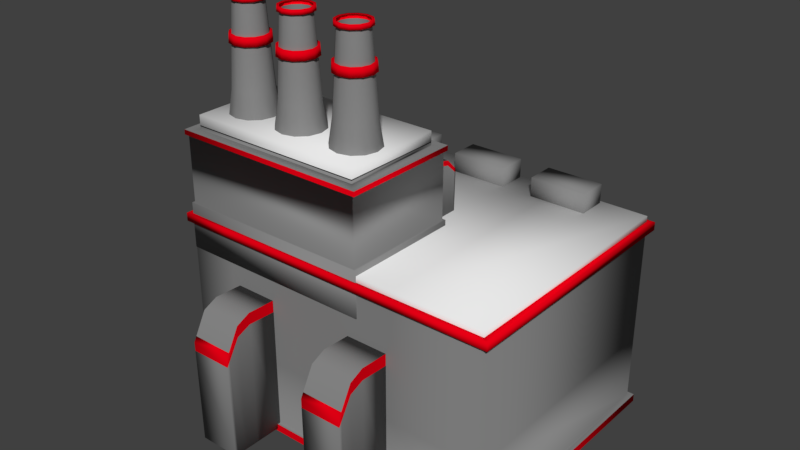 # Source: factory.blend  (saved by Blender 2.79.0; exported with 4.5.12 LTS)
import bpy
from mathutils import Matrix  # noqa: F401  (used for matrix-valued properties, if any)

bpy.ops.wm.read_factory_settings(use_empty=True)
scene = bpy.context.scene
scene.name = 'Scene'

# ---- collections
col_collection_1 = bpy.data.collections.new('Collection 1'); scene.collection.children.link(col_collection_1)

# ---- materials (node trees are filled in below, after node groups)
mat_species_special_color = bpy.data.materials.new('Species_Special_Color')
mat_species_special_color.alpha_threshold = 0.0
mat_species_special_color.roughness = 0.5
mat_factory_main = bpy.data.materials.new('Factory_Main')
mat_factory_main.alpha_threshold = 0.0
mat_factory_main.roughness = 0.5
mat_factory_main.line_color = (0.0, 0.0, 0.0, 1.0)
mat_factory_roof = bpy.data.materials.new('Factory_Roof')
mat_factory_roof.alpha_threshold = 0.0
mat_factory_roof.roughness = 0.5

# ---- material node trees
mat_species_special_color.use_nodes = True; mat_species_special_color.node_tree.nodes.clear()
_N = mat_species_special_color.node_tree.nodes; _L = mat_species_special_color.node_tree.links
n0 = _N.new('ShaderNodeOutputMaterial'); n0.name = 'Material Output'; n0.location = (300, 300)
n1 = _N.new('ShaderNodeBsdfDiffuse'); n1.name = 'Diffuse BSDF'; n1.location = (10, 300)
n1.inputs[0].default_value = (0.8, 0.0, 0.007404, 1.0)
_L.new(n1.outputs[0], n0.inputs[0])
n0.is_active_output = True
mat_factory_main.use_nodes = True; mat_factory_main.node_tree.nodes.clear()
_N = mat_factory_main.node_tree.nodes; _L = mat_factory_main.node_tree.links
n0 = _N.new('ShaderNodeOutputMaterial'); n0.name = 'Material Output'; n0.location = (300, 300)
n1 = _N.new('ShaderNodeBsdfDiffuse'); n1.name = 'Diffuse BSDF'; n1.location = (10, 300)
n1.inputs[0].default_value = (0.2396, 0.2396, 0.2396, 1.0)
_L.new(n1.outputs[0], n0.inputs[0])
n0.is_active_output = True
mat_factory_roof.use_nodes = True; mat_factory_roof.node_tree.nodes.clear()
_N = mat_factory_roof.node_tree.nodes; _L = mat_factory_roof.node_tree.links
n0 = _N.new('ShaderNodeOutputMaterial'); n0.name = 'Material Output'; n0.location = (300, 300)
n1 = _N.new('ShaderNodeBsdfDiffuse'); n1.name = 'Diffuse BSDF'; n1.location = (10, 300)
_L.new(n1.outputs[0], n0.inputs[0])
n0.is_active_output = True

# ---- world
world_world = bpy.data.worlds.new('World'); scene.world = world_world
world_world.color = (0.05088, 0.05088, 0.05088)
world_world.use_sun_shadow = False
world_world.sun_shadow_jitter_overblur = 0.0
world_world.cycles.sampling_method = 'MANUAL'

# ---- meshes
me_cube_028 = bpy.data.meshes.new('Cube.028')
me_cube_028.from_pydata([(0.1311, 0.2328, 0.2321), (0.1311, -0.2321, 0.3745), (-0.1311, -0.2321, 0.3745), (-0.1311, 0.2328, 0.2321), (0.1311, -1.471e-07, 0.3789), (-0.1311, 1.676e-08, 0.3789), (-0.1311, 0.1164, 0.35), (0.1311, 0.1164, 0.35), (-0.1311, 0.2104, 0.2548), (0.1311, 0.2104, 0.2548), (0.1311, 0.232, 0.1929), (0.1311, -0.2321, 0.3232), (-0.1311, -0.2321, 0.3232), (-0.1311, 0.232, 0.1929), (-0.1311, 2.055e-08, 0.3272), (0.1311, -1.371e-07, 0.3272), (0.1311, 0.116, 0.3007), (-0.1311, 0.116, 0.3007), (0.1311, 0.2097, 0.2136), (-0.1311, 0.2097, 0.2136)], [], [(15, 4, 1, 11), (19, 8, 3, 13), (12, 2, 5, 14), (16, 7, 4, 15), (18, 9, 7, 16), (14, 5, 6, 17), (10, 0, 9, 18), (0, 3, 8, 9), (17, 6, 8, 19), (0, 10, 13, 3)])
me_cube_028.polygons.foreach_set('use_smooth', [True] * 10)
me_cube_028.materials.append(mat_species_special_color)
me_cube_028.use_remesh_preserve_volume = False
me_cube_028.use_remesh_preserve_attributes = False
me_cube_028.use_mirror_vertex_groups = False
me_cube_028.update()
me_cube_027 = bpy.data.meshes.new('Cube.027')
me_cube_027.from_pydata([(0.1311, 0.2234, -0.2321), (0.1311, -0.2321, -0.2321), (-0.1311, -0.2321, -0.2321), (-0.1311, 0.2234, -0.2321), (0.1311, -0.2321, 0.3745), (-0.1311, -0.2321, 0.3745), (0.1311, -2.794e-08, -0.2321), (-0.1311, 6.147e-08, -0.2321), (0.1311, -1.471e-07, 0.3789), (-0.1311, 1.676e-08, 0.3789), (-0.1311, 0.1117, -0.2321), (-0.1311, 0.1164, 0.35), (0.1311, 0.1117, -0.2321), (0.1311, 0.1164, 0.35), (-0.1311, 0.2019, -0.2321), (-0.1311, 0.2104, 0.2548), (0.1311, 0.2019, -0.2321), (0.1311, 0.2104, 0.2548), (0.1311, 0.232, 0.1929), (0.1311, -0.2321, 0.3232), (-0.1311, -0.2321, 0.3232), (-0.1311, 0.232, 0.1929), (-0.1311, 2.055e-08, 0.3272), (0.1311, -1.371e-07, 0.3272), (0.1311, 0.116, 0.3007), (-0.1311, 0.116, 0.3007), (0.1311, 0.2097, 0.2136), (-0.1311, 0.2097, 0.2136)], [], [(6, 1, 2, 7), (8, 9, 5, 4), (19, 4, 5, 20), (18, 0, 3, 21), (13, 11, 9, 8), (12, 6, 7, 10), (16, 12, 10, 14), (17, 15, 11, 13), (0, 16, 14, 3), (10, 25, 27, 14), (0, 18, 26, 16), (7, 22, 25, 10), (16, 26, 24, 12), (12, 24, 23, 6), (2, 20, 22, 7), (14, 27, 21, 3), (1, 19, 20, 2), (6, 23, 19, 1)])
me_cube_027.polygons.foreach_set('use_smooth', [True] * 18)
me_cube_027.materials.append(mat_factory_main)
me_cube_027.use_remesh_preserve_volume = False
me_cube_027.use_remesh_preserve_attributes = False
me_cube_027.use_mirror_vertex_groups = False
me_cube_027.update()
me_cube_026 = bpy.data.meshes.new('Cube.026')
me_cube_026.from_pydata([(0.1311, 0.2234, -0.2321), (0.1311, -0.2321, -0.2321), (-0.1311, -0.2321, -0.2321), (-0.1311, 0.2234, -0.2321), (0.1311, -0.2321, 0.3745), (-0.1311, -0.2321, 0.3745), (0.1311, -2.794e-08, -0.2321), (-0.1311, 6.147e-08, -0.2321), (0.1311, -1.471e-07, 0.3789), (-0.1311, 1.676e-08, 0.3789), (-0.1311, 0.1117, -0.2321), (-0.1311, 0.1164, 0.35), (0.1311, 0.1117, -0.2321), (0.1311, 0.1164, 0.35), (-0.1311, 0.2019, -0.2321), (-0.1311, 0.2104, 0.2548), (0.1311, 0.2019, -0.2321), (0.1311, 0.2104, 0.2548), (0.1311, 0.232, 0.1929), (0.1311, -0.2321, 0.3232), (-0.1311, -0.2321, 0.3232), (-0.1311, 0.232, 0.1929), (-0.1311, 2.055e-08, 0.3272), (0.1311, -1.371e-07, 0.3272), (0.1311, 0.116, 0.3007), (-0.1311, 0.116, 0.3007), (0.1311, 0.2097, 0.2136), (-0.1311, 0.2097, 0.2136)], [], [(6, 1, 2, 7), (8, 9, 5, 4), (19, 4, 5, 20), (18, 0, 3, 21), (13, 11, 9, 8), (12, 6, 7, 10), (16, 12, 10, 14), (17, 15, 11, 13), (0, 16, 14, 3), (10, 25, 27, 14), (0, 18, 26, 16), (7, 22, 25, 10), (16, 26, 24, 12), (12, 24, 23, 6), (2, 20, 22, 7), (14, 27, 21, 3), (1, 19, 20, 2), (6, 23, 19, 1)])
me_cube_026.polygons.foreach_set('use_smooth', [True] * 18)
me_cube_026.materials.append(mat_factory_main)
me_cube_026.use_remesh_preserve_volume = False
me_cube_026.use_remesh_preserve_attributes = False
me_cube_026.use_mirror_vertex_groups = False
me_cube_026.update()
me_cube_025 = bpy.data.meshes.new('Cube.025')
me_cube_025.from_pydata([(0.1311, 0.2328, 0.2321), (0.1311, -0.2321, 0.3745), (-0.1311, -0.2321, 0.3745), (-0.1311, 0.2328, 0.2321), (0.1311, -1.471e-07, 0.3789), (-0.1311, 1.676e-08, 0.3789), (-0.1311, 0.1164, 0.35), (0.1311, 0.1164, 0.35), (-0.1311, 0.2104, 0.2548), (0.1311, 0.2104, 0.2548), (0.1311, 0.232, 0.1929), (0.1311, -0.2321, 0.3232), (-0.1311, -0.2321, 0.3232), (-0.1311, 0.232, 0.1929), (-0.1311, 2.055e-08, 0.3272), (0.1311, -1.371e-07, 0.3272), (0.1311, 0.116, 0.3007), (-0.1311, 0.116, 0.3007), (0.1311, 0.2097, 0.2136), (-0.1311, 0.2097, 0.2136)], [], [(15, 4, 1, 11), (19, 8, 3, 13), (12, 2, 5, 14), (16, 7, 4, 15), (18, 9, 7, 16), (14, 5, 6, 17), (10, 0, 9, 18), (0, 3, 8, 9), (17, 6, 8, 19), (0, 10, 13, 3)])
me_cube_025.polygons.foreach_set('use_smooth', [True] * 10)
me_cube_025.materials.append(mat_species_special_color)
me_cube_025.use_remesh_preserve_volume = False
me_cube_025.use_remesh_preserve_attributes = False
me_cube_025.use_mirror_vertex_groups = False
me_cube_025.update()
me_cube_024 = bpy.data.meshes.new('Cube.024')
me_cube_024.from_pydata([(0.1311, 0.2234, -0.2321), (0.1311, -0.2321, -0.2321), (-0.1311, -0.2321, -0.2321), (-0.1311, 0.2234, -0.2321), (0.1311, -0.2321, 0.3745), (-0.1311, -0.2321, 0.3745), (0.1311, -2.794e-08, -0.2321), (-0.1311, 6.147e-08, -0.2321), (0.1311, -1.471e-07, 0.3789), (-0.1311, 1.676e-08, 0.3789), (-0.1311, 0.1117, -0.2321), (-0.1311, 0.1164, 0.35), (0.1311, 0.1117, -0.2321), (0.1311, 0.1164, 0.35), (-0.1311, 0.2019, -0.2321), (-0.1311, 0.2104, 0.2548), (0.1311, 0.2019, -0.2321), (0.1311, 0.2104, 0.2548), (0.1311, 0.232, 0.1929), (0.1311, -0.2321, 0.3232), (-0.1311, -0.2321, 0.3232), (-0.1311, 0.232, 0.1929), (-0.1311, 2.055e-08, 0.3272), (0.1311, -1.371e-07, 0.3272), (0.1311, 0.116, 0.3007), (-0.1311, 0.116, 0.3007), (0.1311, 0.2097, 0.2136), (-0.1311, 0.2097, 0.2136)], [], [(6, 1, 2, 7), (8, 9, 5, 4), (19, 4, 5, 20), (18, 0, 3, 21), (13, 11, 9, 8), (12, 6, 7, 10), (16, 12, 10, 14), (17, 15, 11, 13), (0, 16, 14, 3), (10, 25, 27, 14), (0, 18, 26, 16), (7, 22, 25, 10), (16, 26, 24, 12), (12, 24, 23, 6), (2, 20, 22, 7), (14, 27, 21, 3), (1, 19, 20, 2), (6, 23, 19, 1)])
me_cube_024.polygons.foreach_set('use_smooth', [True] * 18)
me_cube_024.materials.append(mat_factory_main)
me_cube_024.use_remesh_preserve_volume = False
me_cube_024.use_remesh_preserve_attributes = False
me_cube_024.use_mirror_vertex_groups = False
me_cube_024.update()
me_cube_023 = bpy.data.meshes.new('Cube.023')
me_cube_023.from_pydata([(0.1311, 0.2328, 0.2321), (0.1311, -0.2321, 0.3745), (-0.1311, -0.2321, 0.3745), (-0.1311, 0.2328, 0.2321), (0.1311, -1.471e-07, 0.3789), (-0.1311, 1.676e-08, 0.3789), (-0.1311, 0.1164, 0.35), (0.1311, 0.1164, 0.35), (-0.1311, 0.2104, 0.2548), (0.1311, 0.2104, 0.2548), (0.1311, 0.232, 0.1929), (0.1311, -0.2321, 0.3232), (-0.1311, -0.2321, 0.3232), (-0.1311, 0.232, 0.1929), (-0.1311, 2.055e-08, 0.3272), (0.1311, -1.371e-07, 0.3272), (0.1311, 0.116, 0.3007), (-0.1311, 0.116, 0.3007), (0.1311, 0.2097, 0.2136), (-0.1311, 0.2097, 0.2136)], [], [(15, 4, 1, 11), (19, 8, 3, 13), (12, 2, 5, 14), (16, 7, 4, 15), (18, 9, 7, 16), (14, 5, 6, 17), (10, 0, 9, 18), (0, 3, 8, 9), (17, 6, 8, 19), (0, 10, 13, 3)])
me_cube_023.polygons.foreach_set('use_smooth', [True] * 10)
me_cube_023.materials.append(mat_species_special_color)
me_cube_023.use_remesh_preserve_volume = False
me_cube_023.use_remesh_preserve_attributes = False
me_cube_023.use_mirror_vertex_groups = False
me_cube_023.update()
me_cube_022 = bpy.data.meshes.new('Cube.022')
me_cube_022.from_pydata([(0.1311, 0.2328, 0.2321), (0.1311, -0.2321, 0.3745), (-0.1311, -0.2321, 0.3745), (-0.1311, 0.2328, 0.2321), (0.1311, -1.471e-07, 0.3789), (-0.1311, 1.676e-08, 0.3789), (-0.1311, 0.1164, 0.35), (0.1311, 0.1164, 0.35), (-0.1311, 0.2104, 0.2548), (0.1311, 0.2104, 0.2548), (0.1311, 0.232, 0.1929), (0.1311, -0.2321, 0.3232), (-0.1311, -0.2321, 0.3232), (-0.1311, 0.232, 0.1929), (-0.1311, 2.055e-08, 0.3272), (0.1311, -1.371e-07, 0.3272), (0.1311, 0.116, 0.3007), (-0.1311, 0.116, 0.3007), (0.1311, 0.2097, 0.2136), (-0.1311, 0.2097, 0.2136)], [], [(15, 4, 1, 11), (19, 8, 3, 13), (12, 2, 5, 14), (16, 7, 4, 15), (18, 9, 7, 16), (14, 5, 6, 17), (10, 0, 9, 18), (0, 3, 8, 9), (17, 6, 8, 19), (0, 10, 13, 3)])
me_cube_022.polygons.foreach_set('use_smooth', [True] * 10)
me_cube_022.materials.append(mat_species_special_color)
me_cube_022.use_remesh_preserve_volume = False
me_cube_022.use_remesh_preserve_attributes = False
me_cube_022.use_mirror_vertex_groups = False
me_cube_022.update()
me_cube_021 = bpy.data.meshes.new('Cube.021')
me_cube_021.from_pydata([(0.1311, 0.2234, -0.2321), (0.1311, -0.2321, -0.2321), (-0.1311, -0.2321, -0.2321), (-0.1311, 0.2234, -0.2321), (0.1311, -0.2321, 0.3745), (-0.1311, -0.2321, 0.3745), (0.1311, -2.794e-08, -0.2321), (-0.1311, 6.147e-08, -0.2321), (0.1311, -1.471e-07, 0.3789), (-0.1311, 1.676e-08, 0.3789), (-0.1311, 0.1117, -0.2321), (-0.1311, 0.1164, 0.35), (0.1311, 0.1117, -0.2321), (0.1311, 0.1164, 0.35), (-0.1311, 0.2019, -0.2321), (-0.1311, 0.2104, 0.2548), (0.1311, 0.2019, -0.2321), (0.1311, 0.2104, 0.2548), (0.1311, 0.232, 0.1929), (0.1311, -0.2321, 0.3232), (-0.1311, -0.2321, 0.3232), (-0.1311, 0.232, 0.1929), (-0.1311, 2.055e-08, 0.3272), (0.1311, -1.371e-07, 0.3272), (0.1311, 0.116, 0.3007), (-0.1311, 0.116, 0.3007), (0.1311, 0.2097, 0.2136), (-0.1311, 0.2097, 0.2136)], [], [(6, 1, 2, 7), (8, 9, 5, 4), (19, 4, 5, 20), (18, 0, 3, 21), (13, 11, 9, 8), (12, 6, 7, 10), (16, 12, 10, 14), (17, 15, 11, 13), (0, 16, 14, 3), (10, 25, 27, 14), (0, 18, 26, 16), (7, 22, 25, 10), (16, 26, 24, 12), (12, 24, 23, 6), (2, 20, 22, 7), (14, 27, 21, 3), (1, 19, 20, 2), (6, 23, 19, 1)])
me_cube_021.polygons.foreach_set('use_smooth', [True] * 18)
me_cube_021.materials.append(mat_factory_main)
me_cube_021.use_remesh_preserve_volume = False
me_cube_021.use_remesh_preserve_attributes = False
me_cube_021.use_mirror_vertex_groups = False
me_cube_021.update()
me_cube_020 = bpy.data.meshes.new('Cube.020')
me_cube_020.from_pydata([(0.1311, 0.2234, -0.2321), (0.1311, -0.2321, -0.2321), (-0.1311, -0.2321, -0.2321), (-0.1311, 0.2234, -0.2321), (0.1311, -0.2321, 0.3745), (-0.1311, -0.2321, 0.3745), (0.1311, -2.794e-08, -0.2321), (-0.1311, 6.147e-08, -0.2321), (0.1311, -1.471e-07, 0.3789), (-0.1311, 1.676e-08, 0.3789), (-0.1311, 0.1117, -0.2321), (-0.1311, 0.1164, 0.35), (0.1311, 0.1117, -0.2321), (0.1311, 0.1164, 0.35), (-0.1311, 0.2019, -0.2321), (-0.1311, 0.2104, 0.2548), (0.1311, 0.2019, -0.2321), (0.1311, 0.2104, 0.2548), (0.1311, 0.232, 0.1929), (0.1311, -0.2321, 0.3232), (-0.1311, -0.2321, 0.3232), (-0.1311, 0.232, 0.1929), (-0.1311, 2.055e-08, 0.3272), (0.1311, -1.371e-07, 0.3272), (0.1311, 0.116, 0.3007), (-0.1311, 0.116, 0.3007), (0.1311, 0.2097, 0.2136), (-0.1311, 0.2097, 0.2136)], [], [(6, 1, 2, 7), (8, 9, 5, 4), (19, 4, 5, 20), (18, 0, 3, 21), (13, 11, 9, 8), (12, 6, 7, 10), (16, 12, 10, 14), (17, 15, 11, 13), (0, 16, 14, 3), (10, 25, 27, 14), (0, 18, 26, 16), (7, 22, 25, 10), (16, 26, 24, 12), (12, 24, 23, 6), (2, 20, 22, 7), (14, 27, 21, 3), (1, 19, 20, 2), (6, 23, 19, 1)])
me_cube_020.polygons.foreach_set('use_smooth', [True] * 18)
me_cube_020.materials.append(mat_factory_main)
me_cube_020.use_remesh_preserve_volume = False
me_cube_020.use_remesh_preserve_attributes = False
me_cube_020.use_mirror_vertex_groups = False
me_cube_020.update()
me_cube_019 = bpy.data.meshes.new('Cube.019')
me_cube_019.from_pydata([(0.1311, 0.2328, 0.2321), (0.1311, -0.2321, 0.3745), (-0.1311, -0.2321, 0.3745), (-0.1311, 0.2328, 0.2321), (0.1311, -1.471e-07, 0.3789), (-0.1311, 1.676e-08, 0.3789), (-0.1311, 0.1164, 0.35), (0.1311, 0.1164, 0.35), (-0.1311, 0.2104, 0.2548), (0.1311, 0.2104, 0.2548), (0.1311, 0.232, 0.1929), (0.1311, -0.2321, 0.3232), (-0.1311, -0.2321, 0.3232), (-0.1311, 0.232, 0.1929), (-0.1311, 2.055e-08, 0.3272), (0.1311, -1.371e-07, 0.3272), (0.1311, 0.116, 0.3007), (-0.1311, 0.116, 0.3007), (0.1311, 0.2097, 0.2136), (-0.1311, 0.2097, 0.2136)], [], [(15, 4, 1, 11), (19, 8, 3, 13), (12, 2, 5, 14), (16, 7, 4, 15), (18, 9, 7, 16), (14, 5, 6, 17), (10, 0, 9, 18), (0, 3, 8, 9), (17, 6, 8, 19), (0, 10, 13, 3)])
me_cube_019.polygons.foreach_set('use_smooth', [True] * 10)
me_cube_019.materials.append(mat_species_special_color)
me_cube_019.use_remesh_preserve_volume = False
me_cube_019.use_remesh_preserve_attributes = False
me_cube_019.use_mirror_vertex_groups = False
me_cube_019.update()
me_cube_018 = bpy.data.meshes.new('Cube.018')
me_cube_018.from_pydata([(0.1311, 0.2328, 0.2321), (0.1311, -0.2321, 0.3745), (-0.1311, -0.2321, 0.3745), (-0.1311, 0.2328, 0.2321), (0.1311, -1.471e-07, 0.3789), (-0.1311, 1.676e-08, 0.3789), (-0.1311, 0.1164, 0.35), (0.1311, 0.1164, 0.35), (-0.1311, 0.2104, 0.2548), (0.1311, 0.2104, 0.2548), (0.1311, 0.232, 0.1929), (0.1311, -0.2321, 0.3232), (-0.1311, -0.2321, 0.3232), (-0.1311, 0.232, 0.1929), (-0.1311, 2.055e-08, 0.3272), (0.1311, -1.371e-07, 0.3272), (0.1311, 0.116, 0.3007), (-0.1311, 0.116, 0.3007), (0.1311, 0.2097, 0.2136), (-0.1311, 0.2097, 0.2136)], [], [(15, 4, 1, 11), (19, 8, 3, 13), (12, 2, 5, 14), (16, 7, 4, 15), (18, 9, 7, 16), (14, 5, 6, 17), (10, 0, 9, 18), (0, 3, 8, 9), (17, 6, 8, 19), (0, 10, 13, 3)])
me_cube_018.polygons.foreach_set('use_smooth', [True] * 10)
me_cube_018.materials.append(mat_species_special_color)
me_cube_018.use_remesh_preserve_volume = False
me_cube_018.use_remesh_preserve_attributes = False
me_cube_018.use_mirror_vertex_groups = False
me_cube_018.update()
me_cube_017 = bpy.data.meshes.new('Cube.017')
me_cube_017.from_pydata([(0.9104, 0.5156, 0.5209), (0.9104, -0.5156, 0.5209), (-0.9104, 0.5156, 0.5209), (-0.9104, -0.5156, 0.5209), (0.9104, 0.5156, 0.631), (0.9104, -0.5156, 0.631), (-0.9104, 0.5156, 0.631), (-0.9104, -0.5156, 0.631)], [], [(2, 3, 7, 6), (4, 6, 7, 5), (0, 2, 6, 4), (3, 1, 5, 7), (1, 0, 4, 5)])
me_cube_017.polygons.foreach_set('use_smooth', [True] * 5)
me_cube_017.materials.append(mat_factory_roof)
me_cube_017.use_remesh_preserve_volume = False
me_cube_017.use_remesh_preserve_attributes = False
me_cube_017.use_mirror_vertex_groups = False
me_cube_017.update()
me_cube_016 = bpy.data.meshes.new('Cube.016')
me_cube_016.from_pydata([(1.019, 0.6119, 0.5436), (1.019, 0.6119, 0.5936), (1.019, -0.6119, 0.5436), (1.019, -0.6119, 0.5936), (-1.019, -0.6119, 0.5436), (-1.019, -0.6119, 0.5936), (-1.019, 0.6119, 0.5436), (-1.019, 0.6119, 0.5936)], [], [(0, 1, 3, 2), (2, 3, 5, 4), (4, 5, 7, 6), (1, 0, 6, 7)])
me_cube_016.polygons.foreach_set('use_smooth', [True] * 4)
me_cube_016.materials.append(mat_species_special_color)
me_cube_016.use_remesh_preserve_volume = False
me_cube_016.use_remesh_preserve_attributes = False
me_cube_016.use_mirror_vertex_groups = False
me_cube_016.update()
me_cube_015 = bpy.data.meshes.new('Cube.015')
me_cube_015.from_pydata([(1.666, 1.0, 1.0), (1.666, -1.534, 1.0), (-1.666, -1.534, 1.0), (-1.666, 1.0, 1.0), (-0.6919, 1.0, 1.0), (-0.6919, -1.534, 1.0), (-1.179, 1.0, 1.0), (-1.179, -1.534, 1.0), (0.7363, 1.0, 1.0), (0.7363, -1.534, 1.0), (0.0222, 1.0, 1.0), (0.0222, -1.534, 1.0), (1.666, 1.0, 1.059), (1.666, -1.534, 1.059), (-1.179, 1.0, 1.059), (-1.666, 1.0, 1.059), (-1.179, -1.534, 1.059), (-1.666, -1.534, 1.059), (0.0222, 1.0, 1.059), (-0.6919, 1.0, 1.059), (0.0222, -1.534, 1.059), (-0.6919, -1.534, 1.059), (0.7363, 1.0, 1.059), (0.7363, -1.534, 1.059)], [], [(10, 11, 5, 4), (14, 15, 17, 16), (18, 19, 21, 20), (19, 14, 16, 21), (12, 22, 23, 13), (22, 18, 20, 23), (0, 8, 22, 12), (6, 3, 15, 14), (8, 10, 18, 22), (9, 1, 13, 23), (2, 7, 16, 17), (10, 4, 19, 18), (11, 9, 23, 20), (4, 6, 14, 19), (3, 2, 17, 15), (1, 0, 12, 13), (5, 11, 20, 21), (7, 5, 21, 16)])
me_cube_015.polygons.foreach_set('use_smooth', [True] * 18)
me_cube_015.materials.append(mat_factory_roof)
me_cube_015.use_remesh_preserve_volume = False
me_cube_015.use_remesh_preserve_attributes = False
me_cube_015.use_mirror_vertex_groups = False
me_cube_015.update()
me_cube_014 = bpy.data.meshes.new('Cube.014')
me_cube_014.from_pydata([(1.72, 1.037, -1.001), (1.72, -1.571, -1.001), (-1.208, 1.037, -1.001), (-1.709, 1.037, -1.001), (-1.208, -1.571, -1.001), (-1.709, -1.571, -1.001), (0.02822, 1.037, -1.001), (-0.7066, 1.037, -1.001), (0.02822, -1.571, -1.001), (-0.7066, -1.571, -1.001), (-0.7066, -1.571, -0.9219), (-1.208, -1.571, -0.9219), (0.763, 1.037, -1.001), (0.763, -1.571, -1.001), (0.763, -1.571, -0.9219), (0.02822, -1.571, -0.9219), (1.72, 1.037, -0.9219), (1.72, -1.571, -0.9219), (-1.709, -1.571, -0.9219), (-1.709, 1.037, -0.9219), (-0.7066, 1.037, -0.9219), (-1.208, 1.037, -0.9219), (0.763, 1.037, -0.9219), (0.02822, 1.037, -0.9219)], [], [(21, 2, 3, 19), (23, 6, 7, 20), (16, 0, 12, 22), (22, 12, 6, 23), (9, 10, 11, 4), (8, 15, 10, 9), (5, 18, 19, 3), (4, 11, 18, 5), (0, 16, 17, 1), (1, 17, 14, 13), (13, 14, 15, 8)])
me_cube_014.polygons.foreach_set('use_smooth', [True] * 11)
me_cube_014.materials.append(mat_species_special_color)
me_cube_014.use_remesh_preserve_volume = False
me_cube_014.use_remesh_preserve_attributes = False
me_cube_014.use_mirror_vertex_groups = False
me_cube_014.update()
me_cube_013 = bpy.data.meshes.new('Cube.013')
me_cube_013.from_pydata([(1.666, 1.0, 1.0), (1.666, -1.534, 1.0), (-1.666, -1.534, 1.0), (-1.666, 1.0, 1.0), (-0.6919, 1.0, 1.0), (-0.6919, -1.534, 1.0), (-1.179, 1.0, 1.0), (-1.179, -1.534, 1.0), (0.7363, 1.0, 1.0), (0.7363, -1.534, 1.0), (0.0222, 1.0, 1.0), (0.0222, -1.534, 1.0), (1.666, 1.0, 0.92), (1.666, -1.534, 0.92), (-1.666, -1.534, 0.92), (-1.666, 1.0, 0.92), (-0.6919, 1.0, 0.92), (-1.179, 1.0, 0.92), (-0.6919, -1.534, 0.92), (-1.179, -1.534, 0.92), (0.7363, 1.0, 0.92), (0.7363, -1.534, 0.92), (0.0222, 1.0, 0.92), (0.0222, -1.534, 0.92), (1.729, 1.043, 0.9186), (1.729, 1.043, 1.001), (1.729, -1.577, 0.9186), (1.729, -1.577, 1.001), (-1.717, -1.577, 0.9186), (-1.717, -1.577, 1.001), (-1.717, 1.043, 0.9186), (-1.717, 1.043, 1.001), (-1.213, 1.043, 1.001), (-1.213, -1.577, 1.001), (0.0293, 1.043, 1.001), (-0.7092, 1.043, 1.001), (0.0293, -1.577, 1.001), (-0.7092, -1.577, 1.001), (-0.7092, 1.043, 0.9186), (-1.213, 1.043, 0.9186), (0.7678, 1.043, 1.001), (0.7678, -1.577, 1.001), (0.7678, 1.043, 0.9186), (0.0293, 1.043, 0.9186), (-0.7092, -1.577, 0.9186), (-1.213, -1.577, 0.9186), (0.7678, -1.577, 0.9186), (0.0293, -1.577, 0.9186)], [], [(12, 13, 1, 0), (19, 14, 2, 7), (14, 15, 3, 2), (23, 18, 5, 11), (18, 19, 7, 5), (13, 21, 9, 1), (21, 23, 11, 9), (8, 10, 22, 20), (0, 8, 20, 12), (6, 3, 15, 17), (10, 4, 16, 22), (4, 6, 17, 16), (24, 25, 27, 26), (45, 33, 29, 28), (28, 29, 31, 30), (47, 36, 37, 44), (44, 37, 33, 45), (26, 27, 41, 46), (46, 41, 36, 47), (40, 42, 43, 34), (25, 24, 42, 40), (32, 39, 30, 31), (34, 43, 38, 35), (35, 38, 39, 32), (14, 19, 45, 28), (5, 7, 33, 37), (12, 20, 42, 24), (3, 6, 32, 31), (13, 12, 24, 26), (17, 15, 30, 39), (7, 2, 29, 33), (8, 0, 25, 40), (22, 16, 38, 43), (2, 3, 31, 29), (1, 9, 41, 27), (16, 17, 39, 38), (4, 10, 34, 35), (19, 18, 44, 45), (11, 5, 37, 36), (23, 21, 46, 47), (10, 8, 40, 34), (18, 23, 47, 44), (20, 22, 43, 42), (9, 11, 36, 41), (15, 14, 28, 30), (6, 4, 35, 32), (21, 13, 26, 46), (0, 1, 27, 25)])
me_cube_013.polygons.foreach_set('use_smooth', [True] * 48)
me_cube_013.materials.append(mat_species_special_color)
me_cube_013.use_remesh_preserve_volume = False
me_cube_013.use_remesh_preserve_attributes = False
me_cube_013.use_mirror_vertex_groups = False
me_cube_013.update()
me_cylinder_011 = bpy.data.meshes.new('Cylinder.011')
me_cylinder_011.from_pydata([(5.991e-09, 0.2898, 1.574), (0.1449, 0.251, 1.574), (0.251, 0.1449, 1.574), (0.2898, -9.987e-08, 1.574), (0.251, -0.1449, 1.574), (0.1449, -0.251, 1.574), (4.975e-08, -0.2898, 1.574), (-0.1449, -0.251, 1.574), (-0.251, -0.1449, 1.574), (-0.2898, -2.22e-07, 1.574), (-0.251, 0.1449, 1.574), (-0.1449, 0.251, 1.574), (5.968e-09, 0.2947, 1.501), (0.1473, 0.2552, 1.501), (0.2552, 0.1473, 1.501), (0.2947, -9.95e-08, 1.501), (0.2552, -0.1473, 1.501), (0.1473, -0.2552, 1.501), (5.046e-08, -0.2947, 1.501), (-0.1473, -0.2552, 1.501), (-0.2552, -0.1473, 1.501), (-0.2947, -2.236e-07, 1.501), (-0.2552, 0.1473, 1.501), (-0.1473, 0.2552, 1.501), (0.1691, 0.2929, 1.58), (8.134e-09, 0.3383, 1.58), (8.107e-09, 0.3439, 1.494), (0.2929, 0.1691, 1.58), (0.3383, -9.685e-08, 1.58), (0.2929, -0.1691, 1.58), (0.1691, -0.2929, 1.58), (5.921e-08, -0.3383, 1.58), (-0.1691, -0.2929, 1.58), (-0.2929, -0.1691, 1.58), (-0.3383, -2.393e-07, 1.58), (-0.2929, 0.1691, 1.58), (-0.1691, 0.2929, 1.58), (0.172, 0.2978, 1.494), (0.2978, 0.172, 1.494), (0.3439, -9.641e-08, 1.494), (0.2978, -0.172, 1.494), (0.172, -0.2978, 1.494), (6.004e-08, -0.3439, 1.494), (-0.172, -0.2978, 1.494), (-0.2978, -0.172, 1.494), (-0.3439, -2.413e-07, 1.494), (-0.2978, 0.172, 1.494), (-0.172, 0.2978, 1.494)], [], [(9, 10, 35, 34), (15, 14, 38, 39), (4, 5, 30, 29), (23, 22, 46, 47), (16, 15, 39, 40), (11, 0, 25, 36), (12, 23, 47, 26), (6, 7, 32, 31), (1, 2, 27, 24), (17, 16, 40, 41), (8, 9, 34, 33), (18, 17, 41, 42), (26, 25, 24, 37), (37, 24, 27, 38), (38, 27, 28, 39), (39, 28, 29, 40), (40, 29, 30, 41), (41, 30, 31, 42), (42, 31, 32, 43), (43, 32, 33, 44), (44, 33, 34, 45), (45, 34, 35, 46), (46, 35, 36, 47), (47, 36, 25, 26), (22, 21, 45, 46), (14, 13, 37, 38), (2, 3, 28, 27), (21, 20, 44, 45), (7, 8, 33, 32), (0, 1, 24, 25), (13, 12, 26, 37), (20, 19, 43, 44), (5, 6, 31, 30), (10, 11, 36, 35), (19, 18, 42, 43), (3, 4, 29, 28)])
me_cylinder_011.polygons.foreach_set('use_smooth', [True] * 36)
me_cylinder_011.materials.append(mat_species_special_color)
me_cylinder_011.use_remesh_preserve_volume = False
me_cylinder_011.use_remesh_preserve_attributes = False
me_cylinder_011.use_mirror_vertex_groups = False
me_cylinder_011.update()
me_cylinder_010 = bpy.data.meshes.new('Cylinder.010')
me_cylinder_010.from_pydata([(5.727e-09, 0.3446, 0.7405), (0.1723, 0.2984, 0.7405), (0.2984, 0.1723, 0.7405), (0.3446, -9.562e-08, 0.7405), (0.2984, -0.1723, 0.7405), (0.1723, -0.2984, 0.7405), (5.775e-08, -0.3446, 0.7405), (-0.1723, -0.2984, 0.7405), (-0.2984, -0.1723, 0.7405), (-0.3446, -2.407e-07, 0.7405), (-0.2984, 0.1723, 0.7405), (-0.1723, 0.2984, 0.7405), (5.775e-09, 0.3345, 0.8932), (0.1673, 0.2897, 0.8932), (0.2897, 0.1673, 0.8932), (0.3345, -9.64e-08, 0.8932), (0.2897, -0.1673, 0.8932), (0.1673, -0.2897, 0.8932), (5.629e-08, -0.3345, 0.8932), (-0.1673, -0.2897, 0.8932), (-0.2897, -0.1673, 0.8932), (-0.3345, -2.373e-07, 0.8932), (-0.2897, 0.1673, 0.8932), (-0.1673, 0.2897, 0.8932), (0.1926, 0.3336, 0.9047), (0.1984, 0.3436, 0.7289), (0.3336, 0.1926, 0.9047), (0.3436, 0.1984, 0.7289), (0.3852, -9.224e-08, 0.9047), (0.3967, -9.134e-08, 0.7289), (0.3336, -0.1926, 0.9047), (0.3436, -0.1984, 0.7289), (0.1926, -0.3336, 0.9047), (0.1984, -0.3436, 0.7289), (6.524e-08, -0.3852, 0.9047), (6.692e-08, -0.3967, 0.7289), (-0.1926, -0.3336, 0.9047), (-0.1984, -0.3436, 0.7289), (-0.3336, -0.1926, 0.9047), (-0.3436, -0.1984, 0.7289), (-0.3852, -2.545e-07, 0.9047), (-0.3967, -2.584e-07, 0.7289), (-0.3336, 0.1926, 0.9047), (-0.3436, 0.1984, 0.7289), (-0.1926, 0.3336, 0.9047), (-0.1984, 0.3436, 0.7289), (7.019e-09, 0.3967, 0.7289), (7.075e-09, 0.3852, 0.9047)], [], [(7, 6, 35, 37), (20, 21, 40, 38), (13, 14, 26, 24), (8, 7, 37, 39), (21, 22, 42, 40), (1, 0, 46, 25), (14, 15, 28, 26), (9, 8, 39, 41), (22, 23, 44, 42), (2, 1, 25, 27), (15, 16, 30, 28), (10, 9, 41, 43), (45, 44, 47, 46), (43, 42, 44, 45), (41, 40, 42, 43), (39, 38, 40, 41), (37, 36, 38, 39), (35, 34, 36, 37), (33, 32, 34, 35), (31, 30, 32, 33), (29, 28, 30, 31), (27, 26, 28, 29), (25, 24, 26, 27), (46, 47, 24, 25), (12, 13, 24, 47), (19, 20, 38, 36), (6, 5, 33, 35), (18, 19, 36, 34), (5, 4, 31, 33), (0, 11, 45, 46), (17, 18, 34, 32), (4, 3, 29, 31), (11, 10, 43, 45), (16, 17, 32, 30), (3, 2, 27, 29), (23, 12, 47, 44)])
me_cylinder_010.polygons.foreach_set('use_smooth', [True] * 36)
me_cylinder_010.materials.append(mat_species_special_color)
me_cylinder_010.use_remesh_preserve_volume = False
me_cylinder_010.use_remesh_preserve_attributes = False
me_cylinder_010.use_mirror_vertex_groups = False
me_cylinder_010.update()
me_cylinder_009 = bpy.data.meshes.new('Cylinder.009')
me_cylinder_009.from_pydata([(3.756e-09, 0.6375, -1.578), (0.3187, 0.5521, -1.578), (0.5521, 0.3187, -1.578), (0.6375, -7.173e-08, -1.578), (0.5521, -0.3187, -1.578), (0.3187, -0.5521, -1.578), (1e-07, -0.6375, -1.578), (-0.3187, -0.5521, -1.578), (-0.5521, -0.3187, -1.578), (-0.6375, -3.402e-07, -1.578), (-0.5521, 0.3187, -1.578), (-0.3187, 0.5521, -1.578), (5.462e-09, 0.3993, -0.09337), (0.1996, 0.3458, -0.09337), (0.3458, 0.1996, -0.09337), (0.3993, -9.136e-08, -0.09337), (0.3458, -0.1996, -0.09337), (0.1996, -0.3458, -0.09337), (6.575e-08, -0.3993, -0.09337), (-0.1996, -0.3458, -0.09337), (-0.3458, -0.1996, -0.09337), (-0.3993, -2.595e-07, -0.09337), (-0.3458, 0.1996, -0.09337), (-0.1996, 0.3458, -0.09337), (5.727e-09, 0.3446, 0.7405), (0.1723, 0.2984, 0.7405), (0.2984, 0.1723, 0.7405), (0.3446, -9.562e-08, 0.7405), (0.2984, -0.1723, 0.7405), (0.1723, -0.2984, 0.7405), (5.775e-08, -0.3446, 0.7405), (-0.1723, -0.2984, 0.7405), (-0.2984, -0.1723, 0.7405), (-0.3446, -2.407e-07, 0.7405), (-0.2984, 0.1723, 0.7405), (-0.1723, 0.2984, 0.7405), (5.775e-09, 0.3345, 0.8932), (0.1673, 0.2897, 0.8932), (0.2897, 0.1673, 0.8932), (0.3345, -9.64e-08, 0.8932), (0.2897, -0.1673, 0.8932), (0.1673, -0.2897, 0.8932), (5.629e-08, -0.3345, 0.8932), (-0.1673, -0.2897, 0.8932), (-0.2897, -0.1673, 0.8932), (-0.3345, -2.373e-07, 0.8932), (-0.2897, 0.1673, 0.8932), (-0.1673, 0.2897, 0.8932), (5.968e-09, 0.2947, 1.501), (0.1473, 0.2552, 1.501), (0.2552, 0.1473, 1.501), (0.2947, -9.95e-08, 1.501), (0.2552, -0.1473, 1.501), (0.1473, -0.2552, 1.501), (5.046e-08, -0.2947, 1.501), (-0.1473, -0.2552, 1.501), (-0.2552, -0.1473, 1.501), (-0.2947, -2.236e-07, 1.501), (-0.2552, 0.1473, 1.501), (-0.1473, 0.2552, 1.501)], [], [(0, 1, 2, 3, 4, 5, 6, 7, 8, 9, 10, 11), (11, 23, 12, 0), (10, 22, 23, 11), (9, 21, 22, 10), (8, 20, 21, 9), (7, 19, 20, 8), (6, 18, 19, 7), (5, 17, 18, 6), (4, 16, 17, 5), (3, 15, 16, 4), (2, 14, 15, 3), (1, 13, 14, 2), (0, 12, 13, 1), (23, 35, 24, 12), (22, 34, 35, 23), (21, 33, 34, 22), (20, 32, 33, 21), (19, 31, 32, 20), (18, 30, 31, 19), (17, 29, 30, 18), (16, 28, 29, 17), (15, 27, 28, 16), (14, 26, 27, 15), (13, 25, 26, 14), (12, 24, 25, 13), (47, 59, 48, 36), (46, 58, 59, 47), (45, 57, 58, 46), (44, 56, 57, 45), (43, 55, 56, 44), (42, 54, 55, 43), (41, 53, 54, 42), (40, 52, 53, 41), (39, 51, 52, 40), (38, 50, 51, 39), (37, 49, 50, 38), (36, 48, 49, 37)])
me_cylinder_009.polygons.foreach_set('use_smooth', [True] * 37)
me_cylinder_009.materials.append(mat_factory_main)
me_cylinder_009.use_remesh_preserve_volume = False
me_cylinder_009.use_remesh_preserve_attributes = False
me_cylinder_009.use_mirror_vertex_groups = False
me_cylinder_009.update()
me_cylinder_008 = bpy.data.meshes.new('Cylinder.008')
me_cylinder_008.from_pydata([(3.756e-09, 0.6375, -1.578), (0.3187, 0.5521, -1.578), (0.5521, 0.3187, -1.578), (0.6375, -7.173e-08, -1.578), (0.5521, -0.3187, -1.578), (0.3187, -0.5521, -1.578), (1e-07, -0.6375, -1.578), (-0.3187, -0.5521, -1.578), (-0.5521, -0.3187, -1.578), (-0.6375, -3.402e-07, -1.578), (-0.5521, 0.3187, -1.578), (-0.3187, 0.5521, -1.578), (5.462e-09, 0.3993, -0.09337), (0.1996, 0.3458, -0.09337), (0.3458, 0.1996, -0.09337), (0.3993, -9.136e-08, -0.09337), (0.3458, -0.1996, -0.09337), (0.1996, -0.3458, -0.09337), (6.575e-08, -0.3993, -0.09337), (-0.1996, -0.3458, -0.09337), (-0.3458, -0.1996, -0.09337), (-0.3993, -2.595e-07, -0.09337), (-0.3458, 0.1996, -0.09337), (-0.1996, 0.3458, -0.09337), (5.727e-09, 0.3446, 0.7405), (0.1723, 0.2984, 0.7405), (0.2984, 0.1723, 0.7405), (0.3446, -9.562e-08, 0.7405), (0.2984, -0.1723, 0.7405), (0.1723, -0.2984, 0.7405), (5.775e-08, -0.3446, 0.7405), (-0.1723, -0.2984, 0.7405), (-0.2984, -0.1723, 0.7405), (-0.3446, -2.407e-07, 0.7405), (-0.2984, 0.1723, 0.7405), (-0.1723, 0.2984, 0.7405), (5.775e-09, 0.3345, 0.8932), (0.1673, 0.2897, 0.8932), (0.2897, 0.1673, 0.8932), (0.3345, -9.64e-08, 0.8932), (0.2897, -0.1673, 0.8932), (0.1673, -0.2897, 0.8932), (5.629e-08, -0.3345, 0.8932), (-0.1673, -0.2897, 0.8932), (-0.2897, -0.1673, 0.8932), (-0.3345, -2.373e-07, 0.8932), (-0.2897, 0.1673, 0.8932), (-0.1673, 0.2897, 0.8932), (5.968e-09, 0.2947, 1.501), (0.1473, 0.2552, 1.501), (0.2552, 0.1473, 1.501), (0.2947, -9.95e-08, 1.501), (0.2552, -0.1473, 1.501), (0.1473, -0.2552, 1.501), (5.046e-08, -0.2947, 1.501), (-0.1473, -0.2552, 1.501), (-0.2552, -0.1473, 1.501), (-0.2947, -2.236e-07, 1.501), (-0.2552, 0.1473, 1.501), (-0.1473, 0.2552, 1.501)], [], [(0, 1, 2, 3, 4, 5, 6, 7, 8, 9, 10, 11), (11, 23, 12, 0), (10, 22, 23, 11), (9, 21, 22, 10), (8, 20, 21, 9), (7, 19, 20, 8), (6, 18, 19, 7), (5, 17, 18, 6), (4, 16, 17, 5), (3, 15, 16, 4), (2, 14, 15, 3), (1, 13, 14, 2), (0, 12, 13, 1), (23, 35, 24, 12), (22, 34, 35, 23), (21, 33, 34, 22), (20, 32, 33, 21), (19, 31, 32, 20), (18, 30, 31, 19), (17, 29, 30, 18), (16, 28, 29, 17), (15, 27, 28, 16), (14, 26, 27, 15), (13, 25, 26, 14), (12, 24, 25, 13), (47, 59, 48, 36), (46, 58, 59, 47), (45, 57, 58, 46), (44, 56, 57, 45), (43, 55, 56, 44), (42, 54, 55, 43), (41, 53, 54, 42), (40, 52, 53, 41), (39, 51, 52, 40), (38, 50, 51, 39), (37, 49, 50, 38), (36, 48, 49, 37)])
me_cylinder_008.polygons.foreach_set('use_smooth', [True] * 37)
me_cylinder_008.materials.append(mat_factory_main)
me_cylinder_008.use_remesh_preserve_volume = False
me_cylinder_008.use_remesh_preserve_attributes = False
me_cylinder_008.use_mirror_vertex_groups = False
me_cylinder_008.update()
me_cylinder_007 = bpy.data.meshes.new('Cylinder.007')
me_cylinder_007.from_pydata([(5.727e-09, 0.3446, 0.7405), (0.1723, 0.2984, 0.7405), (0.2984, 0.1723, 0.7405), (0.3446, -9.562e-08, 0.7405), (0.2984, -0.1723, 0.7405), (0.1723, -0.2984, 0.7405), (5.775e-08, -0.3446, 0.7405), (-0.1723, -0.2984, 0.7405), (-0.2984, -0.1723, 0.7405), (-0.3446, -2.407e-07, 0.7405), (-0.2984, 0.1723, 0.7405), (-0.1723, 0.2984, 0.7405), (5.775e-09, 0.3345, 0.8932), (0.1673, 0.2897, 0.8932), (0.2897, 0.1673, 0.8932), (0.3345, -9.64e-08, 0.8932), (0.2897, -0.1673, 0.8932), (0.1673, -0.2897, 0.8932), (5.629e-08, -0.3345, 0.8932), (-0.1673, -0.2897, 0.8932), (-0.2897, -0.1673, 0.8932), (-0.3345, -2.373e-07, 0.8932), (-0.2897, 0.1673, 0.8932), (-0.1673, 0.2897, 0.8932), (0.1926, 0.3336, 0.9047), (0.1984, 0.3436, 0.7289), (0.3336, 0.1926, 0.9047), (0.3436, 0.1984, 0.7289), (0.3852, -9.224e-08, 0.9047), (0.3967, -9.134e-08, 0.7289), (0.3336, -0.1926, 0.9047), (0.3436, -0.1984, 0.7289), (0.1926, -0.3336, 0.9047), (0.1984, -0.3436, 0.7289), (6.524e-08, -0.3852, 0.9047), (6.692e-08, -0.3967, 0.7289), (-0.1926, -0.3336, 0.9047), (-0.1984, -0.3436, 0.7289), (-0.3336, -0.1926, 0.9047), (-0.3436, -0.1984, 0.7289), (-0.3852, -2.545e-07, 0.9047), (-0.3967, -2.584e-07, 0.7289), (-0.3336, 0.1926, 0.9047), (-0.3436, 0.1984, 0.7289), (-0.1926, 0.3336, 0.9047), (-0.1984, 0.3436, 0.7289), (7.019e-09, 0.3967, 0.7289), (7.075e-09, 0.3852, 0.9047)], [], [(7, 6, 35, 37), (20, 21, 40, 38), (13, 14, 26, 24), (8, 7, 37, 39), (21, 22, 42, 40), (1, 0, 46, 25), (14, 15, 28, 26), (9, 8, 39, 41), (22, 23, 44, 42), (2, 1, 25, 27), (15, 16, 30, 28), (10, 9, 41, 43), (45, 44, 47, 46), (43, 42, 44, 45), (41, 40, 42, 43), (39, 38, 40, 41), (37, 36, 38, 39), (35, 34, 36, 37), (33, 32, 34, 35), (31, 30, 32, 33), (29, 28, 30, 31), (27, 26, 28, 29), (25, 24, 26, 27), (46, 47, 24, 25), (12, 13, 24, 47), (19, 20, 38, 36), (6, 5, 33, 35), (18, 19, 36, 34), (5, 4, 31, 33), (0, 11, 45, 46), (17, 18, 34, 32), (4, 3, 29, 31), (11, 10, 43, 45), (16, 17, 32, 30), (3, 2, 27, 29), (23, 12, 47, 44)])
me_cylinder_007.polygons.foreach_set('use_smooth', [True] * 36)
me_cylinder_007.materials.append(mat_species_special_color)
me_cylinder_007.use_remesh_preserve_volume = False
me_cylinder_007.use_remesh_preserve_attributes = False
me_cylinder_007.use_mirror_vertex_groups = False
me_cylinder_007.update()
me_cylinder_006 = bpy.data.meshes.new('Cylinder.006')
me_cylinder_006.from_pydata([(5.991e-09, 0.2898, 1.574), (0.1449, 0.251, 1.574), (0.251, 0.1449, 1.574), (0.2898, -9.987e-08, 1.574), (0.251, -0.1449, 1.574), (0.1449, -0.251, 1.574), (4.975e-08, -0.2898, 1.574), (-0.1449, -0.251, 1.574), (-0.251, -0.1449, 1.574), (-0.2898, -2.22e-07, 1.574), (-0.251, 0.1449, 1.574), (-0.1449, 0.251, 1.574), (5.968e-09, 0.2947, 1.501), (0.1473, 0.2552, 1.501), (0.2552, 0.1473, 1.501), (0.2947, -9.95e-08, 1.501), (0.2552, -0.1473, 1.501), (0.1473, -0.2552, 1.501), (5.046e-08, -0.2947, 1.501), (-0.1473, -0.2552, 1.501), (-0.2552, -0.1473, 1.501), (-0.2947, -2.236e-07, 1.501), (-0.2552, 0.1473, 1.501), (-0.1473, 0.2552, 1.501), (0.1691, 0.2929, 1.58), (8.134e-09, 0.3383, 1.58), (8.107e-09, 0.3439, 1.494), (0.2929, 0.1691, 1.58), (0.3383, -9.685e-08, 1.58), (0.2929, -0.1691, 1.58), (0.1691, -0.2929, 1.58), (5.921e-08, -0.3383, 1.58), (-0.1691, -0.2929, 1.58), (-0.2929, -0.1691, 1.58), (-0.3383, -2.393e-07, 1.58), (-0.2929, 0.1691, 1.58), (-0.1691, 0.2929, 1.58), (0.172, 0.2978, 1.494), (0.2978, 0.172, 1.494), (0.3439, -9.641e-08, 1.494), (0.2978, -0.172, 1.494), (0.172, -0.2978, 1.494), (6.004e-08, -0.3439, 1.494), (-0.172, -0.2978, 1.494), (-0.2978, -0.172, 1.494), (-0.3439, -2.413e-07, 1.494), (-0.2978, 0.172, 1.494), (-0.172, 0.2978, 1.494)], [], [(9, 10, 35, 34), (15, 14, 38, 39), (4, 5, 30, 29), (23, 22, 46, 47), (16, 15, 39, 40), (11, 0, 25, 36), (12, 23, 47, 26), (6, 7, 32, 31), (1, 2, 27, 24), (17, 16, 40, 41), (8, 9, 34, 33), (18, 17, 41, 42), (26, 25, 24, 37), (37, 24, 27, 38), (38, 27, 28, 39), (39, 28, 29, 40), (40, 29, 30, 41), (41, 30, 31, 42), (42, 31, 32, 43), (43, 32, 33, 44), (44, 33, 34, 45), (45, 34, 35, 46), (46, 35, 36, 47), (47, 36, 25, 26), (22, 21, 45, 46), (14, 13, 37, 38), (2, 3, 28, 27), (21, 20, 44, 45), (7, 8, 33, 32), (0, 1, 24, 25), (13, 12, 26, 37), (20, 19, 43, 44), (5, 6, 31, 30), (10, 11, 36, 35), (19, 18, 42, 43), (3, 4, 29, 28)])
me_cylinder_006.polygons.foreach_set('use_smooth', [True] * 36)
me_cylinder_006.materials.append(mat_species_special_color)
me_cylinder_006.use_remesh_preserve_volume = False
me_cylinder_006.use_remesh_preserve_attributes = False
me_cylinder_006.use_mirror_vertex_groups = False
me_cylinder_006.update()
me_cylinder_005 = bpy.data.meshes.new('Cylinder.005')
me_cylinder_005.from_pydata([(5.991e-09, 0.2898, 1.574), (0.1449, 0.251, 1.574), (0.251, 0.1449, 1.574), (0.2898, -9.987e-08, 1.574), (0.251, -0.1449, 1.574), (0.1449, -0.251, 1.574), (4.975e-08, -0.2898, 1.574), (-0.1449, -0.251, 1.574), (-0.251, -0.1449, 1.574), (-0.2898, -2.22e-07, 1.574), (-0.251, 0.1449, 1.574), (-0.1449, 0.251, 1.574), (5.968e-09, 0.2947, 1.501), (0.1473, 0.2552, 1.501), (0.2552, 0.1473, 1.501), (0.2947, -9.95e-08, 1.501), (0.2552, -0.1473, 1.501), (0.1473, -0.2552, 1.501), (5.046e-08, -0.2947, 1.501), (-0.1473, -0.2552, 1.501), (-0.2552, -0.1473, 1.501), (-0.2947, -2.236e-07, 1.501), (-0.2552, 0.1473, 1.501), (-0.1473, 0.2552, 1.501), (0.1691, 0.2929, 1.58), (8.134e-09, 0.3383, 1.58), (8.107e-09, 0.3439, 1.494), (0.2929, 0.1691, 1.58), (0.3383, -9.685e-08, 1.58), (0.2929, -0.1691, 1.58), (0.1691, -0.2929, 1.58), (5.921e-08, -0.3383, 1.58), (-0.1691, -0.2929, 1.58), (-0.2929, -0.1691, 1.58), (-0.3383, -2.393e-07, 1.58), (-0.2929, 0.1691, 1.58), (-0.1691, 0.2929, 1.58), (0.172, 0.2978, 1.494), (0.2978, 0.172, 1.494), (0.3439, -9.641e-08, 1.494), (0.2978, -0.172, 1.494), (0.172, -0.2978, 1.494), (6.004e-08, -0.3439, 1.494), (-0.172, -0.2978, 1.494), (-0.2978, -0.172, 1.494), (-0.3439, -2.413e-07, 1.494), (-0.2978, 0.172, 1.494), (-0.172, 0.2978, 1.494)], [], [(9, 10, 35, 34), (15, 14, 38, 39), (4, 5, 30, 29), (23, 22, 46, 47), (16, 15, 39, 40), (11, 0, 25, 36), (12, 23, 47, 26), (6, 7, 32, 31), (1, 2, 27, 24), (17, 16, 40, 41), (8, 9, 34, 33), (18, 17, 41, 42), (26, 25, 24, 37), (37, 24, 27, 38), (38, 27, 28, 39), (39, 28, 29, 40), (40, 29, 30, 41), (41, 30, 31, 42), (42, 31, 32, 43), (43, 32, 33, 44), (44, 33, 34, 45), (45, 34, 35, 46), (46, 35, 36, 47), (47, 36, 25, 26), (22, 21, 45, 46), (14, 13, 37, 38), (2, 3, 28, 27), (21, 20, 44, 45), (7, 8, 33, 32), (0, 1, 24, 25), (13, 12, 26, 37), (20, 19, 43, 44), (5, 6, 31, 30), (10, 11, 36, 35), (19, 18, 42, 43), (3, 4, 29, 28)])
me_cylinder_005.polygons.foreach_set('use_smooth', [True] * 36)
me_cylinder_005.materials.append(mat_species_special_color)
me_cylinder_005.use_remesh_preserve_volume = False
me_cylinder_005.use_remesh_preserve_attributes = False
me_cylinder_005.use_mirror_vertex_groups = False
me_cylinder_005.update()
me_cylinder_004 = bpy.data.meshes.new('Cylinder.004')
me_cylinder_004.from_pydata([(5.727e-09, 0.3446, 0.7405), (0.1723, 0.2984, 0.7405), (0.2984, 0.1723, 0.7405), (0.3446, -9.562e-08, 0.7405), (0.2984, -0.1723, 0.7405), (0.1723, -0.2984, 0.7405), (5.775e-08, -0.3446, 0.7405), (-0.1723, -0.2984, 0.7405), (-0.2984, -0.1723, 0.7405), (-0.3446, -2.407e-07, 0.7405), (-0.2984, 0.1723, 0.7405), (-0.1723, 0.2984, 0.7405), (5.775e-09, 0.3345, 0.8932), (0.1673, 0.2897, 0.8932), (0.2897, 0.1673, 0.8932), (0.3345, -9.64e-08, 0.8932), (0.2897, -0.1673, 0.8932), (0.1673, -0.2897, 0.8932), (5.629e-08, -0.3345, 0.8932), (-0.1673, -0.2897, 0.8932), (-0.2897, -0.1673, 0.8932), (-0.3345, -2.373e-07, 0.8932), (-0.2897, 0.1673, 0.8932), (-0.1673, 0.2897, 0.8932), (0.1926, 0.3336, 0.9047), (0.1984, 0.3436, 0.7289), (0.3336, 0.1926, 0.9047), (0.3436, 0.1984, 0.7289), (0.3852, -9.224e-08, 0.9047), (0.3967, -9.134e-08, 0.7289), (0.3336, -0.1926, 0.9047), (0.3436, -0.1984, 0.7289), (0.1926, -0.3336, 0.9047), (0.1984, -0.3436, 0.7289), (6.524e-08, -0.3852, 0.9047), (6.692e-08, -0.3967, 0.7289), (-0.1926, -0.3336, 0.9047), (-0.1984, -0.3436, 0.7289), (-0.3336, -0.1926, 0.9047), (-0.3436, -0.1984, 0.7289), (-0.3852, -2.545e-07, 0.9047), (-0.3967, -2.584e-07, 0.7289), (-0.3336, 0.1926, 0.9047), (-0.3436, 0.1984, 0.7289), (-0.1926, 0.3336, 0.9047), (-0.1984, 0.3436, 0.7289), (7.019e-09, 0.3967, 0.7289), (7.075e-09, 0.3852, 0.9047)], [], [(7, 6, 35, 37), (20, 21, 40, 38), (13, 14, 26, 24), (8, 7, 37, 39), (21, 22, 42, 40), (1, 0, 46, 25), (14, 15, 28, 26), (9, 8, 39, 41), (22, 23, 44, 42), (2, 1, 25, 27), (15, 16, 30, 28), (10, 9, 41, 43), (45, 44, 47, 46), (43, 42, 44, 45), (41, 40, 42, 43), (39, 38, 40, 41), (37, 36, 38, 39), (35, 34, 36, 37), (33, 32, 34, 35), (31, 30, 32, 33), (29, 28, 30, 31), (27, 26, 28, 29), (25, 24, 26, 27), (46, 47, 24, 25), (12, 13, 24, 47), (19, 20, 38, 36), (6, 5, 33, 35), (18, 19, 36, 34), (5, 4, 31, 33), (0, 11, 45, 46), (17, 18, 34, 32), (4, 3, 29, 31), (11, 10, 43, 45), (16, 17, 32, 30), (3, 2, 27, 29), (23, 12, 47, 44)])
me_cylinder_004.polygons.foreach_set('use_smooth', [True] * 36)
me_cylinder_004.materials.append(mat_species_special_color)
me_cylinder_004.use_remesh_preserve_volume = False
me_cylinder_004.use_remesh_preserve_attributes = False
me_cylinder_004.use_mirror_vertex_groups = False
me_cylinder_004.update()
me_cube_010 = bpy.data.meshes.new('Cube.010')
me_cube_010.from_pydata([(-0.5782, -0.2945, -0.2945), (-0.5782, -0.2945, 0.2945), (-0.5782, 0.2945, -0.2945), (-0.5782, 0.2945, 0.2945), (0.5782, -0.2945, -0.2945), (0.5782, -0.2945, 0.2945), (0.5782, 0.2945, -0.2945), (0.5782, 0.2945, 0.2945)], [], [(0, 1, 3, 2), (2, 3, 7, 6), (6, 7, 5, 4), (4, 5, 1, 0), (2, 6, 4, 0), (7, 3, 1, 5)])
me_cube_010.polygons.foreach_set('use_smooth', [True] * 6)
me_cube_010.materials.append(mat_factory_main)
me_cube_010.use_remesh_preserve_volume = False
me_cube_010.use_remesh_preserve_attributes = False
me_cube_010.use_mirror_vertex_groups = False
me_cube_010.update()
me_cube_009 = bpy.data.meshes.new('Cube.009')
me_cube_009.from_pydata([(-0.5782, -0.2945, -0.2945), (-0.5782, -0.2945, 0.2945), (-0.5782, 0.2945, -0.2945), (-0.5782, 0.2945, 0.2945), (0.5782, -0.2945, -0.2945), (0.5782, -0.2945, 0.2945), (0.5782, 0.2945, -0.2945), (0.5782, 0.2945, 0.2945)], [], [(0, 1, 3, 2), (2, 3, 7, 6), (6, 7, 5, 4), (4, 5, 1, 0), (2, 6, 4, 0), (7, 3, 1, 5)])
me_cube_009.polygons.foreach_set('use_smooth', [True] * 6)
me_cube_009.materials.append(mat_factory_main)
me_cube_009.use_remesh_preserve_volume = False
me_cube_009.use_remesh_preserve_attributes = False
me_cube_009.use_mirror_vertex_groups = False
me_cube_009.update()
me_cube_008 = bpy.data.meshes.new('Cube.008')
me_cube_008.from_pydata([(-0.5782, -0.2945, -0.2945), (-0.5782, -0.2945, 0.2945), (-0.5782, 0.2945, -0.2945), (-0.5782, 0.2945, 0.2945), (0.5782, -0.2945, -0.2945), (0.5782, -0.2945, 0.2945), (0.5782, 0.2945, -0.2945), (0.5782, 0.2945, 0.2945)], [], [(0, 1, 3, 2), (2, 3, 7, 6), (6, 7, 5, 4), (4, 5, 1, 0), (2, 6, 4, 0), (7, 3, 1, 5)])
me_cube_008.polygons.foreach_set('use_smooth', [True] * 6)
me_cube_008.materials.append(mat_factory_main)
me_cube_008.use_remesh_preserve_volume = False
me_cube_008.use_remesh_preserve_attributes = False
me_cube_008.use_mirror_vertex_groups = False
me_cube_008.update()
me_cylinder_003 = bpy.data.meshes.new('Cylinder.003')
me_cylinder_003.from_pydata([(3.756e-09, 0.6375, -1.578), (0.3187, 0.5521, -1.578), (0.5521, 0.3187, -1.578), (0.6375, -7.173e-08, -1.578), (0.5521, -0.3187, -1.578), (0.3187, -0.5521, -1.578), (1e-07, -0.6375, -1.578), (-0.3187, -0.5521, -1.578), (-0.5521, -0.3187, -1.578), (-0.6375, -3.402e-07, -1.578), (-0.5521, 0.3187, -1.578), (-0.3187, 0.5521, -1.578), (5.462e-09, 0.3993, -0.09337), (0.1996, 0.3458, -0.09337), (0.3458, 0.1996, -0.09337), (0.3993, -9.136e-08, -0.09337), (0.3458, -0.1996, -0.09337), (0.1996, -0.3458, -0.09337), (6.575e-08, -0.3993, -0.09337), (-0.1996, -0.3458, -0.09337), (-0.3458, -0.1996, -0.09337), (-0.3993, -2.595e-07, -0.09337), (-0.3458, 0.1996, -0.09337), (-0.1996, 0.3458, -0.09337), (5.727e-09, 0.3446, 0.7405), (0.1723, 0.2984, 0.7405), (0.2984, 0.1723, 0.7405), (0.3446, -9.562e-08, 0.7405), (0.2984, -0.1723, 0.7405), (0.1723, -0.2984, 0.7405), (5.775e-08, -0.3446, 0.7405), (-0.1723, -0.2984, 0.7405), (-0.2984, -0.1723, 0.7405), (-0.3446, -2.407e-07, 0.7405), (-0.2984, 0.1723, 0.7405), (-0.1723, 0.2984, 0.7405), (5.775e-09, 0.3345, 0.8932), (0.1673, 0.2897, 0.8932), (0.2897, 0.1673, 0.8932), (0.3345, -9.64e-08, 0.8932), (0.2897, -0.1673, 0.8932), (0.1673, -0.2897, 0.8932), (5.629e-08, -0.3345, 0.8932), (-0.1673, -0.2897, 0.8932), (-0.2897, -0.1673, 0.8932), (-0.3345, -2.373e-07, 0.8932), (-0.2897, 0.1673, 0.8932), (-0.1673, 0.2897, 0.8932), (5.968e-09, 0.2947, 1.501), (0.1473, 0.2552, 1.501), (0.2552, 0.1473, 1.501), (0.2947, -9.95e-08, 1.501), (0.2552, -0.1473, 1.501), (0.1473, -0.2552, 1.501), (5.046e-08, -0.2947, 1.501), (-0.1473, -0.2552, 1.501), (-0.2552, -0.1473, 1.501), (-0.2947, -2.236e-07, 1.501), (-0.2552, 0.1473, 1.501), (-0.1473, 0.2552, 1.501)], [], [(0, 1, 2, 3, 4, 5, 6, 7, 8, 9, 10, 11), (11, 23, 12, 0), (10, 22, 23, 11), (9, 21, 22, 10), (8, 20, 21, 9), (7, 19, 20, 8), (6, 18, 19, 7), (5, 17, 18, 6), (4, 16, 17, 5), (3, 15, 16, 4), (2, 14, 15, 3), (1, 13, 14, 2), (0, 12, 13, 1), (23, 35, 24, 12), (22, 34, 35, 23), (21, 33, 34, 22), (20, 32, 33, 21), (19, 31, 32, 20), (18, 30, 31, 19), (17, 29, 30, 18), (16, 28, 29, 17), (15, 27, 28, 16), (14, 26, 27, 15), (13, 25, 26, 14), (12, 24, 25, 13), (47, 59, 48, 36), (46, 58, 59, 47), (45, 57, 58, 46), (44, 56, 57, 45), (43, 55, 56, 44), (42, 54, 55, 43), (41, 53, 54, 42), (40, 52, 53, 41), (39, 51, 52, 40), (38, 50, 51, 39), (37, 49, 50, 38), (36, 48, 49, 37)])
me_cylinder_003.polygons.foreach_set('use_smooth', [True] * 37)
me_cylinder_003.materials.append(mat_factory_main)
me_cylinder_003.use_remesh_preserve_volume = False
me_cylinder_003.use_remesh_preserve_attributes = False
me_cylinder_003.use_mirror_vertex_groups = False
me_cylinder_003.update()
me_cube_006 = bpy.data.meshes.new('Cube.006')
me_cube_006.from_pydata([(0.1311, 0.2234, -0.2321), (0.1311, -0.2321, -0.2321), (-0.1311, -0.2321, -0.2321), (-0.1311, 0.2234, -0.2321), (0.1311, -0.2321, 0.3745), (-0.1311, -0.2321, 0.3745), (0.1311, -2.794e-08, -0.2321), (-0.1311, 6.147e-08, -0.2321), (0.1311, -1.471e-07, 0.3789), (-0.1311, 1.676e-08, 0.3789), (-0.1311, 0.1117, -0.2321), (-0.1311, 0.1164, 0.35), (0.1311, 0.1117, -0.2321), (0.1311, 0.1164, 0.35), (-0.1311, 0.2019, -0.2321), (-0.1311, 0.2104, 0.2548), (0.1311, 0.2019, -0.2321), (0.1311, 0.2104, 0.2548), (0.1311, 0.232, 0.1929), (0.1311, -0.2321, 0.3232), (-0.1311, -0.2321, 0.3232), (-0.1311, 0.232, 0.1929), (-0.1311, 2.055e-08, 0.3272), (0.1311, -1.371e-07, 0.3272), (0.1311, 0.116, 0.3007), (-0.1311, 0.116, 0.3007), (0.1311, 0.2097, 0.2136), (-0.1311, 0.2097, 0.2136)], [], [(6, 1, 2, 7), (8, 9, 5, 4), (19, 4, 5, 20), (18, 0, 3, 21), (13, 11, 9, 8), (12, 6, 7, 10), (16, 12, 10, 14), (17, 15, 11, 13), (0, 16, 14, 3), (10, 25, 27, 14), (0, 18, 26, 16), (7, 22, 25, 10), (16, 26, 24, 12), (12, 24, 23, 6), (2, 20, 22, 7), (14, 27, 21, 3), (1, 19, 20, 2), (6, 23, 19, 1)])
me_cube_006.polygons.foreach_set('use_smooth', [True] * 18)
me_cube_006.materials.append(mat_factory_main)
me_cube_006.use_remesh_preserve_volume = False
me_cube_006.use_remesh_preserve_attributes = False
me_cube_006.use_mirror_vertex_groups = False
me_cube_006.update()
me_cube_001 = bpy.data.meshes.new('Cube.001')
me_cube_001.from_pydata([(0.9876, 0.5929, -0.5929), (0.9876, -0.5929, -0.5929), (-0.9876, -0.5929, -0.5929), (-0.9876, 0.5929, -0.5929), (0.9104, 0.5156, 0.5929), (0.9104, -0.5156, 0.5929), (-0.9104, -0.5156, 0.5929), (-0.9104, 0.5156, 0.5929), (0.9877, 0.5929, 0.5929), (0.9876, -0.5929, 0.5929), (-0.9876, 0.5929, 0.5929), (-0.9877, -0.5929, 0.5929), (0.9104, 0.5156, 0.5209), (0.9104, -0.5156, 0.5209), (-0.9104, 0.5156, 0.5209), (-0.9104, -0.5156, 0.5209), (0.9877, 0.5929, 0.5444), (0.9876, -0.5929, 0.5444), (-0.9877, -0.5929, 0.5444), (-0.9876, 0.5929, 0.5444), (1.019, 0.6119, 0.5436), (1.019, 0.6119, 0.5936), (1.019, -0.6119, 0.5436), (1.019, -0.6119, 0.5936), (-1.019, -0.6119, 0.5436), (-1.019, -0.6119, 0.5936), (-1.019, 0.6119, 0.5436), (-1.019, 0.6119, 0.5936), (0.9876, 0.5929, -0.1392), (0.9876, -0.5929, -0.1392), (-0.9877, -0.5929, -0.1392), (-0.9876, 0.5929, -0.1392), (1.012, 0.6073, -0.5984), (1.012, -0.6073, -0.5984), (-1.012, 0.6073, -0.5984), (-1.012, -0.6073, -0.5984), (1.012, 0.6073, -0.1337), (1.012, -0.6073, -0.1337), (-1.012, -0.6073, -0.1337), (-1.012, 0.6073, -0.1337), (0.9104, 0.5156, 0.631), (0.9104, -0.5156, 0.631), (-0.9104, 0.5156, 0.631), (-0.9104, -0.5156, 0.631)], [], [(0, 1, 2, 3), (7, 6, 15, 14), (18, 17, 22, 24), (10, 8, 21, 27), (11, 10, 27, 25), (2, 1, 33, 35), (4, 5, 9, 8), (7, 4, 8, 10), (5, 6, 11, 9), (6, 7, 10, 11), (14, 15, 43, 42), (4, 7, 14, 12), (6, 5, 13, 15), (5, 4, 12, 13), (19, 18, 24, 26), (30, 18, 19, 31), (29, 17, 18, 30), (28, 16, 17, 29), (16, 19, 26, 20), (9, 11, 25, 23), (8, 9, 23, 21), (17, 16, 20, 22), (30, 31, 39, 38), (3, 2, 35, 34), (1, 0, 32, 33), (16, 28, 31, 19), (36, 32, 34, 39), (32, 36, 37, 33), (33, 37, 38, 35), (35, 38, 39, 34), (28, 29, 37, 36), (0, 3, 34, 32), (31, 28, 36, 39), (29, 30, 38, 37), (40, 42, 43, 41), (12, 14, 42, 40), (15, 13, 41, 43), (13, 12, 40, 41)])
me_cube_001.polygons.foreach_set('use_smooth', [True] * 38)
me_cube_001.materials.append(mat_factory_main)
me_cube_001.use_remesh_preserve_volume = False
me_cube_001.use_remesh_preserve_attributes = False
me_cube_001.use_mirror_vertex_groups = False
me_cube_001.update()
me_cube = bpy.data.meshes.new('Cube')
me_cube.from_pydata([(1.666, 1.0, -1.0), (1.666, -1.534, -1.0), (-1.666, -1.534, -1.0), (-1.666, 1.0, -1.0), (1.666, 1.0, 1.0), (1.666, -1.534, 1.0), (-1.666, -1.534, 1.0), (-1.666, 1.0, 1.0), (-0.755, 1.0, -0.9369), (-0.6919, -1.534, -1.0), (-0.6919, 1.0, 1.0), (-0.6919, -1.534, 1.0), (-1.116, 1.0, -0.9369), (-1.179, -1.534, -1.0), (-1.179, 1.0, 1.0), (-1.179, -1.534, 1.0), (1.624, 1.0, -0.04208), (1.666, -1.534, 0.0), (-1.666, -1.534, 0.0), (-1.666, 1.0, 0.0), (-0.755, 1.0, -0.06309), (-0.6919, -1.534, 0.0), (-1.116, 1.0, -0.06309), (-1.179, -1.534, 0.0), (-0.6919, 1.0, -1.0), (-1.179, 1.0, -1.0), (-0.6653, 1.0, -0.02666), (-1.179, 1.0, 0.0), (-0.755, 0.9201, -0.9369), (-1.116, 0.9201, -0.9369), (-0.755, 0.9201, -0.06309), (-1.116, 0.9201, -0.06309), (0.7363, 1.0, -1.0), (0.7363, -1.534, -1.0), (0.7363, 1.0, 1.0), (0.7363, -1.534, 1.0), (0.7363, -1.534, 0.0), (0.7057, 1.0, -0.0306), (0.0222, 1.0, -1.0), (0.0222, -1.534, -1.0), (0.0222, 1.0, 1.0), (0.0222, -1.534, 1.0), (0.0222, -1.534, 0.0), (-0.004456, 1.0, -0.02666), (-0.6919, -1.534, -0.2532), (-1.179, -1.534, -0.2532), (1.624, 1.0, -0.2111), (1.666, -1.534, -0.2532), (-1.666, -1.534, -0.2532), (-1.666, 1.0, -0.2532), (-0.6653, 1.0, -0.2265), (-1.179, 1.0, -0.2532), (-0.755, 1.0, -0.2843), (-1.116, 1.0, -0.2843), (-0.755, 0.9201, -0.2843), (-1.116, 0.9201, -0.2843), (0.7363, -1.534, -0.2532), (0.7057, 1.0, -0.2226), (0.0222, -1.534, -0.2532), (-0.004456, 1.0, -0.2265), (-0.6919, 1.0, -0.2532), (-0.6919, 1.0, 0.0), (0.0528, 1.0, -0.0306), (0.0528, 1.0, -0.2226), (-0.6653, 0.928, -0.2265), (-0.6653, 0.928, -0.02666), (-0.004456, 0.928, -0.02666), (-0.004456, 0.928, -0.2265), (0.7784, 1.0, -0.2111), (0.7784, 1.0, -0.04208), (0.0222, 1.0, 0.0), (0.0222, 1.0, -0.2532), (0.7057, 0.9539, -0.2226), (0.7057, 0.9539, -0.0306), (0.0528, 0.9539, -0.0306), (0.0528, 0.9539, -0.2226), (1.666, 1.0, -0.2532), (1.666, 1.0, 0.0), (0.7363, 1.0, 0.0), (0.7363, 1.0, -0.2532), (1.624, 0.9575, -0.2111), (1.624, 0.9575, -0.04208), (0.7784, 0.9575, -0.04208), (0.7784, 0.9575, -0.2111), (1.666, 1.0, 0.92), (1.666, -1.534, 0.92), (-1.666, -1.534, 0.92), (-1.666, 1.0, 0.92), (-0.6919, 1.0, 0.92), (-1.179, 1.0, 0.92), (-0.6919, -1.534, 0.92), (-1.179, -1.534, 0.92), (0.7363, 1.0, 0.92), (0.7363, -1.534, 0.92), (0.0222, 1.0, 0.92), (0.0222, -1.534, 0.92), (-0.6919, -1.534, -0.923), (-1.179, -1.534, -0.923), (0.7363, -1.534, -0.923), (0.0222, -1.534, -0.923), (1.666, 1.0, -0.923), (1.666, -1.534, -0.923), (-1.666, -1.534, -0.923), (-1.666, 1.0, -0.923), (-0.6919, 1.0, -0.923), (-1.179, 1.0, -0.923), (-0.755, 1.0, -0.8696), (-1.116, 1.0, -0.8696), (-0.755, 0.9201, -0.8696), (-1.116, 0.9201, -0.8696), (0.7363, 1.0, -0.923), (0.0222, 1.0, -0.923), (1.72, 1.037, -1.001), (1.72, -1.571, -1.001), (-1.208, 1.037, -1.001), (-1.709, 1.037, -1.001), (-1.208, -1.571, -1.001), (-1.709, -1.571, -1.001), (0.02822, 1.037, -1.001), (-0.7066, 1.037, -1.001), (0.02822, -1.571, -1.001), (-0.7066, -1.571, -1.001), (-0.7066, -1.571, -0.9219), (-1.208, -1.571, -0.9219), (0.763, 1.037, -1.001), (0.763, -1.571, -1.001), (0.763, -1.571, -0.9219), (0.02822, -1.571, -0.9219), (1.72, 1.037, -0.9219), (1.72, -1.571, -0.9219), (-1.709, -1.571, -0.9219), (-1.709, 1.037, -0.9219), (-0.7066, 1.037, -0.9219), (-1.208, 1.037, -0.9219), (0.763, 1.037, -0.9219), (0.02822, 1.037, -0.9219)], [], [(25, 13, 2, 3), (14, 15, 6, 7), (96, 97, 123, 122), (98, 99, 127, 126), (38, 39, 9, 24), (53, 22, 31, 55), (10, 11, 15, 14), (24, 9, 13, 25), (44, 21, 23, 45), (88, 61, 27, 89), (58, 42, 21, 44), (94, 70, 61, 88), (89, 27, 19, 87), (48, 18, 19, 49), (45, 23, 18, 48), (76, 77, 17, 47), (12, 8, 24, 25), (52, 20, 61, 60), (107, 12, 25, 105), (20, 22, 27, 61), (108, 28, 29, 109), (8, 12, 29, 28), (22, 20, 30, 31), (106, 8, 28, 108), (84, 77, 78, 92), (47, 17, 36, 56), (0, 1, 33, 32), (4, 5, 35, 34), (1, 0, 112, 113), (92, 78, 70, 94), (56, 36, 42, 58), (32, 33, 39, 38), (34, 35, 41, 40), (105, 25, 114, 133), (63, 62, 74, 75), (98, 56, 58, 99), (69, 16, 81, 82), (101, 47, 56, 98), (20, 52, 54, 30), (30, 54, 55, 31), (22, 53, 51, 27), (106, 52, 60, 104), (100, 76, 47, 101), (97, 45, 48, 102), (102, 48, 49, 103), (99, 58, 44, 96), (96, 44, 45, 97), (107, 53, 55, 109), (50, 26, 65, 64), (27, 51, 49, 19), (26, 50, 60, 61), (43, 26, 61, 70), (59, 43, 70, 71), (50, 59, 71, 60), (66, 67, 64, 65), (59, 50, 64, 67), (26, 43, 66, 65), (43, 59, 67, 66), (57, 37, 78, 79), (37, 62, 70, 78), (62, 63, 71, 70), (63, 57, 79, 71), (73, 72, 75, 74), (37, 57, 72, 73), (57, 63, 75, 72), (62, 37, 73, 74), (46, 16, 77, 76), (16, 69, 78, 77), (69, 68, 79, 78), (68, 46, 76, 79), (81, 80, 83, 82), (68, 69, 82, 83), (16, 46, 80, 81), (46, 68, 83, 80), (36, 93, 95, 42), (17, 85, 93, 36), (21, 90, 91, 23), (42, 95, 90, 21), (18, 86, 87, 19), (23, 91, 86, 18), (77, 84, 85, 17), (12, 107, 109, 29), (103, 105, 133, 131), (39, 33, 125, 120), (101, 98, 126, 129), (24, 104, 132, 119), (104, 111, 135, 132), (8, 106, 104, 24), (32, 38, 118, 124), (100, 101, 129, 128), (79, 110, 111, 71), (76, 100, 110, 79), (52, 106, 108, 54), (54, 108, 109, 55), (53, 107, 105, 51), (71, 111, 104, 60), (51, 105, 103, 49), (38, 24, 119, 118), (25, 3, 115, 114), (111, 110, 134, 135), (13, 9, 121, 116), (99, 96, 122, 127), (9, 39, 120, 121), (2, 13, 116, 117), (110, 100, 128, 134), (0, 32, 124, 112), (102, 103, 131, 130), (3, 2, 117, 115), (33, 1, 113, 125), (97, 102, 130, 123)])
me_cube.polygons.foreach_set('use_smooth', [True] * 110)
me_cube.materials.append(mat_factory_main)
me_cube.use_remesh_preserve_volume = False
me_cube.use_remesh_preserve_attributes = False
me_cube.use_mirror_vertex_groups = False
me_cube.update()

# ---- objects
ob_cube_019 = bpy.data.objects.new('Cube.019', me_cube_028)
ob_cube_018 = bpy.data.objects.new('Cube.018', me_cube_027)
ob_cube_010 = bpy.data.objects.new('Cube.010', me_cube_026)
ob_cube_006 = bpy.data.objects.new('Cube.006', me_cube_025)
ob_cube_017 = bpy.data.objects.new('Cube.017', me_cube_024)
ob_cube_016 = bpy.data.objects.new('Cube.016', me_cube_023)
ob_cube_015 = bpy.data.objects.new('Cube.015', me_cube_022)
ob_cube_004 = bpy.data.objects.new('Cube.004', me_cube_021)
ob_cube_003 = bpy.data.objects.new('Cube.003', me_cube_020)
ob_cube_002 = bpy.data.objects.new('Cube.002', me_cube_019)
ob_cube_014 = bpy.data.objects.new('Cube.014', me_cube_018)
ob_cube_013 = bpy.data.objects.new('Cube.013', me_cube_017)
ob_cube_012 = bpy.data.objects.new('Cube.012', me_cube_016)
ob_cube_011 = bpy.data.objects.new('Cube.011', me_cube_015)
ob_species_special_bottom_ram = bpy.data.objects.new('Species_Special_Bottom_Ram', me_cube_014)
ob_species_special_top_ram = bpy.data.objects.new('Species_Special_Top_Ram', me_cube_013)
ob_species_special_r_k_005 = bpy.data.objects.new('Species_Special_Rök.005', me_cylinder_011)
ob_species_special_r_k_004 = bpy.data.objects.new('Species_Special_Rök.004', me_cylinder_010)
ob_cylinder_006 = bpy.data.objects.new('Cylinder.006', me_cylinder_009)
ob_cylinder_005 = bpy.data.objects.new('Cylinder.005', me_cylinder_008)
ob_species_special_r_k_002 = bpy.data.objects.new('Species_Special_Rök.002', me_cylinder_007)
ob_species_special_r_k_003 = bpy.data.objects.new('Species_Special_Rök.003', me_cylinder_006)
ob_species_special_r_k_001 = bpy.data.objects.new('Species_Special_Rök.001', me_cylinder_005)
ob_species_special_r_k = bpy.data.objects.new('Species_Special_Rök', me_cylinder_004)
ob_cube_009 = bpy.data.objects.new('Cube.009', me_cube_010)
ob_cube_008 = bpy.data.objects.new('Cube.008', me_cube_009)
ob_cube_007 = bpy.data.objects.new('Cube.007', me_cube_008)
ob_cylinder_002 = bpy.data.objects.new('Cylinder.002', me_cylinder_003)
ob_cube_005 = bpy.data.objects.new('Cube.005', me_cube_006)
ob_cube_001 = bpy.data.objects.new('Cube.001', me_cube_001)
ob_cube = bpy.data.objects.new('Cube', me_cube)

# ---- transforms, parenting, visibility, modifiers, constraints
ob_cube_019.location = (0.9295, -2.415, 1.098)
ob_cube_019.rotation_euler = (0.0, -0.0, 3.142)
ob_cube_019.scale = (3.255, 2.512, 4.611)
ob_cube_019.lock_rotations_4d = False
ob_cube_019.empty_display_type = 'ARROWS'
ob_cube_019.lineart.crease_threshold = 0.0
ob_cube_018.location = (0.9295, -2.415, 1.098)
ob_cube_018.rotation_euler = (0.0, -0.0, 3.142)
ob_cube_018.scale = (3.255, 2.512, 4.611)
ob_cube_018.lock_rotations_4d = False
ob_cube_018.empty_display_type = 'ARROWS'
ob_cube_018.lineart.crease_threshold = 0.0
ob_cube_010.location = (-1.734, -2.415, 1.098)
ob_cube_010.rotation_euler = (0.0, -0.0, 3.142)
ob_cube_010.scale = (3.255, 2.512, 4.611)
ob_cube_010.lock_rotations_4d = False
ob_cube_010.empty_display_type = 'ARROWS'
ob_cube_010.lineart.crease_threshold = 0.0
ob_cube_006.location = (-1.734, -2.415, 1.098)
ob_cube_006.rotation_euler = (0.0, -0.0, 3.142)
ob_cube_006.scale = (3.255, 2.512, 4.611)
ob_cube_006.lock_rotations_4d = False
ob_cube_006.empty_display_type = 'ARROWS'
ob_cube_006.lineart.crease_threshold = 0.0
ob_cube_017.location = (0.2054, 0.7108, 4.436)
ob_cube_017.scale = (1.988, 1.988, 1.988)
ob_cube_017.lock_rotations_4d = False
ob_cube_017.empty_display_type = 'ARROWS'
ob_cube_017.lineart.crease_threshold = 0.0
ob_cube_016.location = (0.2054, 0.7108, 4.436)
ob_cube_016.scale = (1.988, 1.988, 1.988)
ob_cube_016.lock_rotations_4d = False
ob_cube_016.empty_display_type = 'ARROWS'
ob_cube_016.lineart.crease_threshold = 0.0
ob_cube_015.location = (-0.3747, 0.7108, 4.436)
ob_cube_015.scale = (1.988, 1.988, 1.988)
ob_cube_015.lock_rotations_4d = False
ob_cube_015.empty_display_type = 'ARROWS'
ob_cube_015.lineart.crease_threshold = 0.0
ob_cube_004.location = (-0.3747, 0.7108, 4.436)
ob_cube_004.scale = (1.988, 1.988, 1.988)
ob_cube_004.lock_rotations_4d = False
ob_cube_004.empty_display_type = 'ARROWS'
ob_cube_004.lineart.crease_threshold = 0.0
ob_cube_003.location = (-1.053, 0.7108, 4.436)
ob_cube_003.scale = (1.988, 1.988, 1.988)
ob_cube_003.lock_rotations_4d = False
ob_cube_003.empty_display_type = 'ARROWS'
ob_cube_003.lineart.crease_threshold = 0.0
ob_cube_002.location = (-1.053, 0.7108, 4.436)
ob_cube_002.scale = (1.988, 1.988, 1.988)
ob_cube_002.lock_rotations_4d = False
ob_cube_002.empty_display_type = 'ARROWS'
ob_cube_002.lineart.crease_threshold = 0.0
ob_cube_014.location = (-1.734, 0.7108, 4.436)
ob_cube_014.scale = (1.988, 1.988, 1.988)
ob_cube_014.lock_rotations_4d = False
ob_cube_014.empty_display_type = 'ARROWS'
ob_cube_014.lineart.crease_threshold = 0.0
ob_cube_013.location = (-1.298, -0.6317, 4.636)
ob_cube_013.scale = (1.988, 1.988, 1.988)
ob_cube_013.lock_rotations_4d = False
ob_cube_013.empty_display_type = 'ARROWS'
ob_cube_013.lineart.crease_threshold = 0.0
ob_cube_012.location = (-1.298, -0.6317, 4.436)
ob_cube_012.scale = (1.988, 1.988, 1.988)
ob_cube_012.lock_rotations_4d = False
ob_cube_012.empty_display_type = 'ARROWS'
ob_cube_012.lineart.crease_threshold = 0.0
ob_cube_011.location = (0.0, 1.228, 1.958)
ob_cube_011.scale = (1.988, 1.988, 1.988)
ob_cube_011.lock_rotations_4d = False
ob_cube_011.empty_display_type = 'ARROWS'
ob_cube_011.lineart.crease_threshold = 0.0
ob_species_special_bottom_ram.location = (0.0, 1.228, 1.958)
ob_species_special_bottom_ram.scale = (1.988, 1.988, 1.988)
ob_species_special_bottom_ram.lock_rotations_4d = False
ob_species_special_bottom_ram.empty_display_type = 'ARROWS'
ob_species_special_bottom_ram.lineart.crease_threshold = 0.0
ob_species_special_top_ram.location = (0.0, 1.228, 1.958)
ob_species_special_top_ram.scale = (1.988, 1.988, 1.988)
ob_species_special_top_ram.lock_rotations_4d = False
ob_species_special_top_ram.empty_display_type = 'ARROWS'
ob_species_special_top_ram.lineart.crease_threshold = 0.0
ob_species_special_r_k_005.location = (-2.482, -0.8905, 6.462)
ob_species_special_r_k_005.lineart.crease_threshold = 0.0
ob_species_special_r_k_004.location = (-2.482, -0.8905, 6.462)
ob_species_special_r_k_004.lineart.crease_threshold = 0.0
ob_cylinder_006.location = (-2.482, -0.8905, 6.462)
ob_cylinder_006.lineart.crease_threshold = 0.0
ob_cylinder_005.location = (-1.336, -0.8905, 6.462)
ob_cylinder_005.lineart.crease_threshold = 0.0
ob_species_special_r_k_002.location = (-1.336, -0.8905, 6.462)
ob_species_special_r_k_002.lineart.crease_threshold = 0.0
ob_species_special_r_k_003.location = (-1.336, -0.8905, 6.462)
ob_species_special_r_k_003.lineart.crease_threshold = 0.0
ob_species_special_r_k_001.location = (-0.06624, -0.8905, 6.462)
ob_species_special_r_k_001.lineart.crease_threshold = 0.0
ob_species_special_r_k.location = (-0.06624, -0.8905, 6.462)
ob_species_special_r_k.lineart.crease_threshold = 0.0
ob_cube_009.location = (-1.955, 2.851, 4.154)
ob_cube_009.lineart.crease_threshold = 0.0
ob_cube_008.location = (-0.005443, 2.851, 4.154)
ob_cube_008.lineart.crease_threshold = 0.0
ob_cube_007.location = (1.786, 2.851, 4.154)
ob_cube_007.lineart.crease_threshold = 0.0
ob_cylinder_002.location = (-0.06624, -0.8905, 6.462)
ob_cylinder_002.lineart.crease_threshold = 0.0
ob_cube_005.location = (-1.734, 0.7108, 4.436)
ob_cube_005.scale = (1.988, 1.988, 1.988)
ob_cube_005.lock_rotations_4d = False
ob_cube_005.empty_display_type = 'ARROWS'
ob_cube_005.lineart.crease_threshold = 0.0
ob_cube_001.location = (-1.298, -0.6317, 4.436)
ob_cube_001.scale = (1.988, 1.988, 1.988)
ob_cube_001.lock_rotations_4d = False
ob_cube_001.empty_display_type = 'ARROWS'
ob_cube_001.lineart.crease_threshold = 0.0
ob_cube.location = (0.0, 1.228, 1.958)
ob_cube.scale = (1.988, 1.988, 1.988)
ob_cube.lock_rotations_4d = False
ob_cube.empty_display_type = 'ARROWS'
ob_cube.lineart.crease_threshold = 0.0

# ---- collection membership
col_collection_1.objects.link(ob_cube_019)
col_collection_1.objects.link(ob_cube_018)
col_collection_1.objects.link(ob_cube_010)
col_collection_1.objects.link(ob_cube_006)
col_collection_1.objects.link(ob_cube_017)
col_collection_1.objects.link(ob_cube_016)
col_collection_1.objects.link(ob_cube_015)
col_collection_1.objects.link(ob_cube_004)
col_collection_1.objects.link(ob_cube_003)
col_collection_1.objects.link(ob_cube_002)
col_collection_1.objects.link(ob_cube_014)
col_collection_1.objects.link(ob_cube_013)
col_collection_1.objects.link(ob_cube_012)
col_collection_1.objects.link(ob_cube_011)
col_collection_1.objects.link(ob_species_special_bottom_ram)
col_collection_1.objects.link(ob_species_special_top_ram)
col_collection_1.objects.link(ob_species_special_r_k_005)
col_collection_1.objects.link(ob_species_special_r_k_004)
col_collection_1.objects.link(ob_cylinder_006)
col_collection_1.objects.link(ob_cylinder_005)
col_collection_1.objects.link(ob_species_special_r_k_002)
col_collection_1.objects.link(ob_species_special_r_k_003)
col_collection_1.objects.link(ob_species_special_r_k_001)
col_collection_1.objects.link(ob_species_special_r_k)
col_collection_1.objects.link(ob_cube_009)
col_collection_1.objects.link(ob_cube_008)
col_collection_1.objects.link(ob_cube_007)
col_collection_1.objects.link(ob_cylinder_002)
col_collection_1.objects.link(ob_cube_005)
col_collection_1.objects.link(ob_cube_001)
col_collection_1.objects.link(ob_cube)

# ---- scene / render settings (as saved in the file)
scene.frame_start = 1; scene.frame_end = 250; scene.frame_set(1)
scene.render.engine = 'CYCLES'
scene.render.resolution_percentage = 50
scene.render.dither_intensity = 0.0
scene.cycles.use_denoising = False
scene.cycles.samples = 128
scene.cycles.sampling_pattern = 'TABULATED_SOBOL'
scene.cycles.use_adaptive_sampling = False
scene.cycles.use_light_tree = False
scene.cycles.blur_glossy = 0.0
scene.cycles.sample_clamp_indirect = 0.0
scene.view_settings.view_transform = 'Standard'
bpy.context.view_layer.update()

# ---- added for rendering (the .blend has no active camera and no usable light): camera, sun
cam_auto = bpy.data.cameras.new('AutoCamera')
cam_auto.lens = 50.0
cam_auto.sensor_width = 36.0
cam_auto.clip_end = 1000.0
ob_auto_camera = bpy.data.objects.new('AutoCamera', cam_auto)
scene.collection.objects.link(ob_auto_camera)
ob_auto_camera.location = (11.4139, -13.5306, 13.1264)
ob_auto_camera.rotation_euler = (1.09748, -7.21219e-08, 0.694738)
scene.camera = ob_auto_camera
light_auto_sun = bpy.data.lights.new('AutoSun', 'SUN')
light_auto_sun.energy = 3.0
light_auto_sun.angle = 0.0523599
ob_auto_sun = bpy.data.objects.new('AutoSun', light_auto_sun)
scene.collection.objects.link(ob_auto_sun)
ob_auto_sun.rotation_euler = (0.872665, 0.174533, 0.523599)
bpy.context.view_layer.update()
